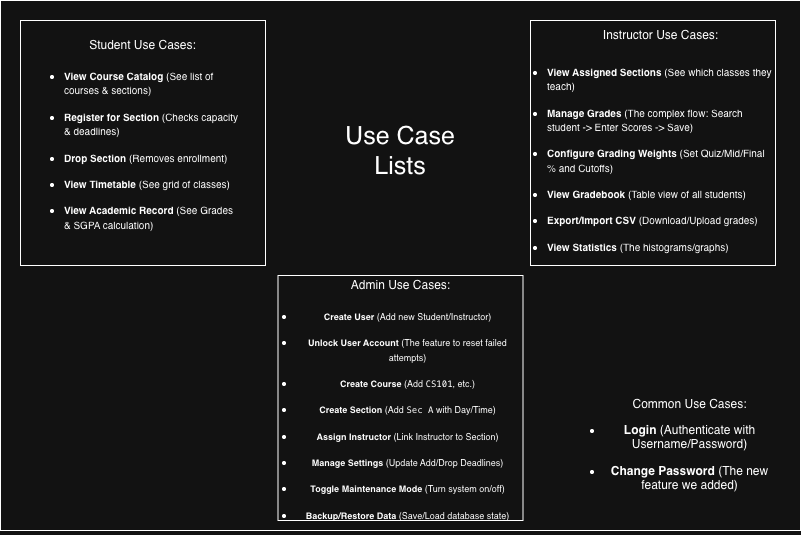

The diagram above was exported from draw.io. Its source (the exported page's mxGraphModel, read from the mxfile embedded in the PNG):
<mxGraphModel dx="1018" dy="689" grid="1" gridSize="10" guides="1" tooltips="1" connect="1" arrows="1" fold="1" page="1" pageScale="1" pageWidth="827" pageHeight="1169" math="0" shadow="0">
  <root>
    <mxCell id="0" />
    <mxCell id="1" parent="0" />
    <mxCell id="-1UKgKn9ufMlqUMYXIOG-1" parent="1" style="rounded=0;whiteSpace=wrap;html=1;" value="" vertex="1">
      <mxGeometry height="530" width="800" x="40" y="80" as="geometry" />
    </mxCell>
    <mxCell id="-1UKgKn9ufMlqUMYXIOG-13" parent="1" style="whiteSpace=wrap;html=1;aspect=fixed;" value="" vertex="1">
      <mxGeometry height="245" width="245" x="570" y="100" as="geometry" />
    </mxCell>
    <mxCell id="-1UKgKn9ufMlqUMYXIOG-11" parent="1" style="whiteSpace=wrap;html=1;aspect=fixed;" value="" vertex="1">
      <mxGeometry height="245" width="245" x="60" y="100" as="geometry" />
    </mxCell>
    <mxCell id="-1UKgKn9ufMlqUMYXIOG-5" parent="1" style="text;html=1;whiteSpace=wrap;strokeColor=none;fillColor=none;align=center;verticalAlign=middle;rounded=0;" value="Student Use Cases:" vertex="1">
      <mxGeometry height="30" width="125" x="120" y="110" as="geometry" />
    </mxCell>
    <mxCell id="-1UKgKn9ufMlqUMYXIOG-6" parent="1" style="text;html=1;whiteSpace=wrap;strokeColor=none;fillColor=none;align=center;verticalAlign=middle;rounded=0;" value="&lt;li&gt;&lt;p data-path-to-node=&quot;12,0,0&quot; style=&quot;text-align: left;&quot;&gt;&lt;font style=&quot;font-size: 10px;&quot;&gt;&lt;b&gt;View Course Catalog&lt;/b&gt;&amp;nbsp;(See list of courses &amp;amp; sections)&lt;/font&gt;&lt;/p&gt;&lt;/li&gt;&lt;li&gt;&lt;p data-path-to-node=&quot;12,1,0&quot; style=&quot;text-align: left;&quot;&gt;&lt;font style=&quot;font-size: 10px;&quot;&gt;&lt;b&gt;Register for Section&lt;/b&gt;&amp;nbsp;(Checks capacity &amp;amp; deadlines)&lt;/font&gt;&lt;/p&gt;&lt;/li&gt;&lt;li&gt;&lt;p data-path-to-node=&quot;12,2,0&quot; style=&quot;text-align: left;&quot;&gt;&lt;font style=&quot;font-size: 10px;&quot;&gt;&lt;b&gt;Drop Section&lt;/b&gt;&amp;nbsp;(Removes enrollment)&lt;/font&gt;&lt;/p&gt;&lt;/li&gt;&lt;li&gt;&lt;p data-path-to-node=&quot;12,3,0&quot; style=&quot;text-align: left;&quot;&gt;&lt;font style=&quot;font-size: 10px;&quot;&gt;&lt;b&gt;View Timetable&lt;/b&gt;&amp;nbsp;(See grid of classes)&lt;/font&gt;&lt;/p&gt;&lt;/li&gt;&lt;li&gt;&lt;p data-path-to-node=&quot;12,4,0&quot; style=&quot;text-align: left;&quot;&gt;&lt;font style=&quot;font-size: 10px;&quot;&gt;&lt;b&gt;View Academic Record&lt;/b&gt;&amp;nbsp;(See Grades &amp;amp; SGPA calculation)&lt;/font&gt;&lt;/p&gt;&lt;/li&gt;" vertex="1">
      <mxGeometry height="100" width="180" x="102.5" y="180" as="geometry" />
    </mxCell>
    <mxCell id="-1UKgKn9ufMlqUMYXIOG-7" parent="1" style="text;html=1;whiteSpace=wrap;strokeColor=none;fillColor=none;align=center;verticalAlign=middle;rounded=0;" value="Instructor Use Cases:" vertex="1">
      <mxGeometry height="30" width="125" x="637.5" y="100" as="geometry" />
    </mxCell>
    <mxCell id="-1UKgKn9ufMlqUMYXIOG-8" parent="1" style="text;html=1;whiteSpace=wrap;strokeColor=none;fillColor=none;align=left;verticalAlign=middle;rounded=0;" value="&lt;li&gt;&lt;b style=&quot;font-size: 10px; background-color: transparent; color: light-dark(rgb(0, 0, 0), rgb(255, 255, 255));&quot;&gt;View Assigned Sections&lt;/b&gt;&lt;span style=&quot;font-size: 10px; background-color: transparent; color: light-dark(rgb(0, 0, 0), rgb(255, 255, 255));&quot;&gt; (See which classes they teach)&lt;/span&gt;&lt;/li&gt;&lt;li&gt;&lt;p data-path-to-node=&quot;15,1,0&quot;&gt;&lt;font style=&quot;font-size: 10px;&quot;&gt;&lt;b&gt;Manage Grades&lt;/b&gt; (The complex flow: Search student -&amp;gt; Enter Scores -&amp;gt; Save)&lt;/font&gt;&lt;/p&gt;&lt;/li&gt;&lt;li&gt;&lt;p data-path-to-node=&quot;15,2,0&quot;&gt;&lt;font style=&quot;font-size: 10px;&quot;&gt;&lt;b&gt;Configure Grading Weights&lt;/b&gt; (Set Quiz/Mid/Final % and Cutoffs)&lt;/font&gt;&lt;/p&gt;&lt;/li&gt;&lt;li&gt;&lt;p data-path-to-node=&quot;15,3,0&quot;&gt;&lt;font style=&quot;font-size: 10px;&quot;&gt;&lt;b&gt;View Gradebook&lt;/b&gt; (Table view of all students)&lt;/font&gt;&lt;/p&gt;&lt;/li&gt;&lt;li&gt;&lt;p data-path-to-node=&quot;15,4,0&quot;&gt;&lt;font style=&quot;font-size: 10px;&quot;&gt;&lt;b&gt;Export/Import CSV&lt;/b&gt; (Download/Upload grades)&lt;/font&gt;&lt;/p&gt;&lt;/li&gt;&lt;li&gt;&lt;p data-path-to-node=&quot;15,5,0&quot;&gt;&lt;font style=&quot;font-size: 10px;&quot;&gt;&lt;b style=&quot;&quot;&gt;View Statistics&lt;/b&gt; (The histograms/graphs)&lt;/font&gt;&lt;/p&gt;&lt;/li&gt;" vertex="1">
      <mxGeometry height="110" width="230" x="585" y="190" as="geometry" />
    </mxCell>
    <mxCell id="-1UKgKn9ufMlqUMYXIOG-14" parent="1" style="whiteSpace=wrap;html=1;aspect=fixed;" value="" vertex="1">
      <mxGeometry height="245" width="245" x="317.5" y="355" as="geometry" />
    </mxCell>
    <mxCell id="-1UKgKn9ufMlqUMYXIOG-15" parent="1" style="text;html=1;whiteSpace=wrap;strokeColor=none;fillColor=none;align=center;verticalAlign=middle;rounded=0;" value="Admin Use Cases:" vertex="1">
      <mxGeometry height="40" width="125" x="377.5" y="345" as="geometry" />
    </mxCell>
    <mxCell id="-1UKgKn9ufMlqUMYXIOG-16" parent="1" style="text;html=1;whiteSpace=wrap;strokeColor=none;fillColor=none;align=center;verticalAlign=middle;rounded=0;" value="&lt;li&gt;&lt;p data-path-to-node=&quot;18,0,0&quot;&gt;&lt;font style=&quot;font-size: 9px;&quot;&gt;&lt;b style=&quot;&quot;&gt;Create User&lt;/b&gt; (Add new Student/Instructor)&lt;/font&gt;&lt;/p&gt;&lt;/li&gt;&lt;li&gt;&lt;p data-path-to-node=&quot;18,1,0&quot;&gt;&lt;font style=&quot;font-size: 9px;&quot;&gt;&lt;b&gt;Unlock User Account&lt;/b&gt; (The feature to reset failed attempts)&lt;/font&gt;&lt;/p&gt;&lt;/li&gt;&lt;li&gt;&lt;p data-path-to-node=&quot;18,2,0&quot;&gt;&lt;font style=&quot;font-size: 9px;&quot;&gt;&lt;b&gt;Create Course&lt;/b&gt; (Add &lt;code&gt;CS101&lt;/code&gt;, etc.)&lt;/font&gt;&lt;/p&gt;&lt;/li&gt;&lt;li&gt;&lt;p data-path-to-node=&quot;18,3,0&quot;&gt;&lt;font style=&quot;font-size: 9px;&quot;&gt;&lt;b&gt;Create Section&lt;/b&gt; (Add &lt;code&gt;Sec A&lt;/code&gt; with Day/Time)&lt;/font&gt;&lt;/p&gt;&lt;/li&gt;&lt;li&gt;&lt;p data-path-to-node=&quot;18,4,0&quot;&gt;&lt;font style=&quot;font-size: 9px;&quot;&gt;&lt;b&gt;Assign Instructor&lt;/b&gt; (Link Instructor to Section)&lt;/font&gt;&lt;/p&gt;&lt;/li&gt;&lt;li&gt;&lt;p data-path-to-node=&quot;18,5,0&quot;&gt;&lt;font style=&quot;font-size: 9px;&quot;&gt;&lt;b&gt;Manage Settings&lt;/b&gt; (Update Add/Drop Deadlines)&lt;/font&gt;&lt;/p&gt;&lt;/li&gt;&lt;li&gt;&lt;p data-path-to-node=&quot;18,6,0&quot;&gt;&lt;font style=&quot;font-size: 9px;&quot;&gt;&lt;b&gt;Toggle Maintenance Mode&lt;/b&gt; (Turn system on/off)&lt;/font&gt;&lt;/p&gt;&lt;/li&gt;&lt;li&gt;&lt;p data-path-to-node=&quot;18,7,0&quot;&gt;&lt;font style=&quot;font-size: 9px;&quot;&gt;&lt;b style=&quot;&quot;&gt;Backup/Restore Data&lt;/b&gt; (Save/Load database state)&lt;/font&gt;&lt;/p&gt;&lt;/li&gt;" vertex="1">
      <mxGeometry height="170" width="225" x="335" y="410" as="geometry" />
    </mxCell>
    <mxCell id="-1UKgKn9ufMlqUMYXIOG-17" parent="1" style="text;html=1;whiteSpace=wrap;strokeColor=none;fillColor=none;align=center;verticalAlign=middle;rounded=0;" value="Common Use Cases:&lt;div&gt;&lt;li&gt;&lt;p data-path-to-node=&quot;9,0,0&quot;&gt;&lt;b&gt;Login&lt;/b&gt; (Authenticate with Username/Password)&lt;/p&gt;&lt;/li&gt;&lt;li&gt;&lt;p data-path-to-node=&quot;9,1,0&quot;&gt;&lt;b&gt;Change Password&lt;/b&gt; (The new feature we added)&lt;/p&gt;&lt;/li&gt;&lt;/div&gt;" vertex="1">
      <mxGeometry height="80" width="172.5" x="642.5" y="490" as="geometry" />
    </mxCell>
    <mxCell id="-1UKgKn9ufMlqUMYXIOG-18" parent="1" style="text;html=1;whiteSpace=wrap;strokeColor=none;fillColor=none;align=center;verticalAlign=middle;rounded=0;" value="&lt;font style=&quot;font-size: 25px;&quot;&gt;Use Case Lists&lt;/font&gt;" vertex="1">
      <mxGeometry height="30" width="140" x="370" y="215" as="geometry" />
    </mxCell>
  </root>
</mxGraphModel>